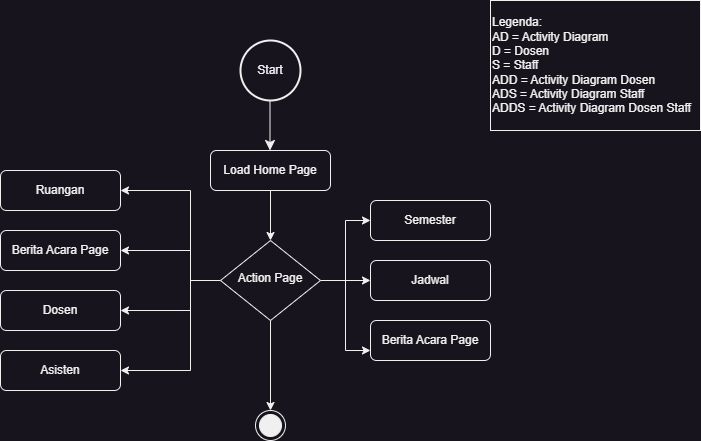

The diagram above was exported from draw.io. Its source (the exported page's mxGraphModel, read from the mxfile embedded in the PNG):
<mxGraphModel dx="1434" dy="756" grid="1" gridSize="10" guides="1" tooltips="1" connect="1" arrows="1" fold="1" page="1" pageScale="1" pageWidth="850" pageHeight="1100" math="0" shadow="0">
  <root>
    <mxCell id="0" />
    <mxCell id="1" parent="0" />
    <mxCell id="RSqRFHiRpvPJ92ih97fy-1" value="" style="rounded=0;html=1;jettySize=auto;orthogonalLoop=1;fontSize=11;endArrow=classic;endFill=1;endSize=8;strokeWidth=1;shadow=0;labelBackgroundColor=none;edgeStyle=orthogonalEdgeStyle;" parent="1" edge="1">
      <mxGeometry relative="1" as="geometry">
        <mxPoint x="419.5" y="100" as="sourcePoint" />
        <mxPoint x="419.5" y="150" as="targetPoint" />
      </mxGeometry>
    </mxCell>
    <mxCell id="RSqRFHiRpvPJ92ih97fy-2" value="Start" style="strokeWidth=2;html=1;shape=mxgraph.flowchart.start_2;whiteSpace=wrap;" parent="1" vertex="1">
      <mxGeometry x="390" y="40" width="60" height="60" as="geometry" />
    </mxCell>
    <mxCell id="RSqRFHiRpvPJ92ih97fy-3" style="edgeStyle=orthogonalEdgeStyle;rounded=0;orthogonalLoop=1;jettySize=auto;html=1;exitX=0;exitY=0.5;exitDx=0;exitDy=0;entryX=1;entryY=0.5;entryDx=0;entryDy=0;" parent="1" source="RSqRFHiRpvPJ92ih97fy-6" target="RSqRFHiRpvPJ92ih97fy-9" edge="1">
      <mxGeometry relative="1" as="geometry">
        <Array as="points">
          <mxPoint x="340" y="280" />
          <mxPoint x="340" y="250" />
        </Array>
      </mxGeometry>
    </mxCell>
    <mxCell id="RSqRFHiRpvPJ92ih97fy-4" style="edgeStyle=orthogonalEdgeStyle;rounded=0;orthogonalLoop=1;jettySize=auto;html=1;exitX=0;exitY=0.5;exitDx=0;exitDy=0;entryX=1;entryY=0.5;entryDx=0;entryDy=0;" parent="1" source="RSqRFHiRpvPJ92ih97fy-6" target="RSqRFHiRpvPJ92ih97fy-10" edge="1">
      <mxGeometry relative="1" as="geometry">
        <Array as="points">
          <mxPoint x="340" y="280" />
          <mxPoint x="340" y="310" />
        </Array>
      </mxGeometry>
    </mxCell>
    <mxCell id="RSqRFHiRpvPJ92ih97fy-5" style="edgeStyle=orthogonalEdgeStyle;rounded=0;orthogonalLoop=1;jettySize=auto;html=1;exitX=0.5;exitY=1;exitDx=0;exitDy=0;" parent="1" source="RSqRFHiRpvPJ92ih97fy-6" target="NjhkT9DV8Ig7Gb0lftOK-1" edge="1">
      <mxGeometry relative="1" as="geometry">
        <mxPoint x="420" y="380" as="targetPoint" />
      </mxGeometry>
    </mxCell>
    <mxCell id="RSqRFHiRpvPJ92ih97fy-16" style="edgeStyle=orthogonalEdgeStyle;rounded=0;orthogonalLoop=1;jettySize=auto;html=1;exitX=0;exitY=0.5;exitDx=0;exitDy=0;entryX=1;entryY=0.5;entryDx=0;entryDy=0;endArrow=classic;endFill=1;" parent="1" source="RSqRFHiRpvPJ92ih97fy-6" target="RSqRFHiRpvPJ92ih97fy-15" edge="1">
      <mxGeometry relative="1" as="geometry">
        <Array as="points">
          <mxPoint x="340" y="280" />
          <mxPoint x="340" y="370" />
        </Array>
      </mxGeometry>
    </mxCell>
    <mxCell id="RSqRFHiRpvPJ92ih97fy-17" style="edgeStyle=orthogonalEdgeStyle;rounded=0;orthogonalLoop=1;jettySize=auto;html=1;exitX=1;exitY=0.5;exitDx=0;exitDy=0;entryX=0;entryY=0.5;entryDx=0;entryDy=0;endArrow=classic;endFill=1;" parent="1" source="RSqRFHiRpvPJ92ih97fy-6" target="RSqRFHiRpvPJ92ih97fy-12" edge="1">
      <mxGeometry relative="1" as="geometry" />
    </mxCell>
    <mxCell id="RSqRFHiRpvPJ92ih97fy-18" style="edgeStyle=orthogonalEdgeStyle;rounded=0;orthogonalLoop=1;jettySize=auto;html=1;exitX=1;exitY=0.5;exitDx=0;exitDy=0;entryX=0;entryY=0.5;entryDx=0;entryDy=0;endArrow=classic;endFill=1;" parent="1" source="RSqRFHiRpvPJ92ih97fy-6" target="RSqRFHiRpvPJ92ih97fy-13" edge="1">
      <mxGeometry relative="1" as="geometry" />
    </mxCell>
    <mxCell id="RSqRFHiRpvPJ92ih97fy-19" style="edgeStyle=orthogonalEdgeStyle;rounded=0;orthogonalLoop=1;jettySize=auto;html=1;exitX=1;exitY=0.5;exitDx=0;exitDy=0;entryX=0;entryY=0.75;entryDx=0;entryDy=0;endArrow=classic;endFill=1;" parent="1" source="RSqRFHiRpvPJ92ih97fy-6" target="RSqRFHiRpvPJ92ih97fy-14" edge="1">
      <mxGeometry relative="1" as="geometry" />
    </mxCell>
    <mxCell id="RSqRFHiRpvPJ92ih97fy-22" style="edgeStyle=orthogonalEdgeStyle;rounded=0;orthogonalLoop=1;jettySize=auto;html=1;exitX=0;exitY=0.5;exitDx=0;exitDy=0;entryX=1;entryY=0.5;entryDx=0;entryDy=0;endArrow=classic;endFill=1;" parent="1" source="RSqRFHiRpvPJ92ih97fy-6" target="RSqRFHiRpvPJ92ih97fy-20" edge="1">
      <mxGeometry relative="1" as="geometry">
        <Array as="points">
          <mxPoint x="340" y="280" />
          <mxPoint x="340" y="190" />
        </Array>
      </mxGeometry>
    </mxCell>
    <mxCell id="RSqRFHiRpvPJ92ih97fy-6" value="Action Page" style="rhombus;whiteSpace=wrap;html=1;shadow=0;fontFamily=Helvetica;fontSize=12;align=center;strokeWidth=1;spacing=6;spacingTop=-4;" parent="1" vertex="1">
      <mxGeometry x="370" y="240" width="100" height="80" as="geometry" />
    </mxCell>
    <mxCell id="RSqRFHiRpvPJ92ih97fy-7" style="edgeStyle=orthogonalEdgeStyle;rounded=0;orthogonalLoop=1;jettySize=auto;html=1;exitX=0.5;exitY=1;exitDx=0;exitDy=0;" parent="1" source="RSqRFHiRpvPJ92ih97fy-8" target="RSqRFHiRpvPJ92ih97fy-6" edge="1">
      <mxGeometry relative="1" as="geometry" />
    </mxCell>
    <mxCell id="RSqRFHiRpvPJ92ih97fy-8" value="Load Home Page" style="rounded=1;whiteSpace=wrap;html=1;fontSize=12;glass=0;strokeWidth=1;shadow=0;" parent="1" vertex="1">
      <mxGeometry x="360" y="150" width="120" height="40" as="geometry" />
    </mxCell>
    <mxCell id="RSqRFHiRpvPJ92ih97fy-9" value="Berita Acara Page" style="rounded=1;whiteSpace=wrap;html=1;fontSize=12;glass=0;strokeWidth=1;shadow=0;" parent="1" vertex="1">
      <mxGeometry x="150" y="230" width="120" height="40" as="geometry" />
    </mxCell>
    <mxCell id="RSqRFHiRpvPJ92ih97fy-10" value="Dosen" style="rounded=1;whiteSpace=wrap;html=1;fontSize=12;glass=0;strokeWidth=1;shadow=0;" parent="1" vertex="1">
      <mxGeometry x="150" y="290" width="120" height="40" as="geometry" />
    </mxCell>
    <mxCell id="RSqRFHiRpvPJ92ih97fy-12" value="Semester" style="rounded=1;whiteSpace=wrap;html=1;fontSize=12;glass=0;strokeWidth=1;shadow=0;" parent="1" vertex="1">
      <mxGeometry x="520" y="200" width="120" height="40" as="geometry" />
    </mxCell>
    <mxCell id="RSqRFHiRpvPJ92ih97fy-13" value="Jadwal" style="rounded=1;whiteSpace=wrap;html=1;fontSize=12;glass=0;strokeWidth=1;shadow=0;" parent="1" vertex="1">
      <mxGeometry x="520" y="260" width="120" height="40" as="geometry" />
    </mxCell>
    <mxCell id="RSqRFHiRpvPJ92ih97fy-14" value="Berita Acara Page" style="rounded=1;whiteSpace=wrap;html=1;fontSize=12;glass=0;strokeWidth=1;shadow=0;" parent="1" vertex="1">
      <mxGeometry x="520" y="320" width="120" height="40" as="geometry" />
    </mxCell>
    <mxCell id="RSqRFHiRpvPJ92ih97fy-15" value="Asisten" style="rounded=1;whiteSpace=wrap;html=1;fontSize=12;glass=0;strokeWidth=1;shadow=0;" parent="1" vertex="1">
      <mxGeometry x="150" y="350" width="120" height="40" as="geometry" />
    </mxCell>
    <mxCell id="RSqRFHiRpvPJ92ih97fy-20" value="Ruangan" style="rounded=1;whiteSpace=wrap;html=1;fontSize=12;glass=0;strokeWidth=1;shadow=0;" parent="1" vertex="1">
      <mxGeometry x="150" y="170" width="120" height="40" as="geometry" />
    </mxCell>
    <mxCell id="NjhkT9DV8Ig7Gb0lftOK-1" value="" style="ellipse;html=1;shape=endState;fillColor=strokeColor;" parent="1" vertex="1">
      <mxGeometry x="405" y="410" width="30" height="30" as="geometry" />
    </mxCell>
    <mxCell id="aEd4la4ohYJBIJuGdeuL-1" value="Legenda:&lt;br&gt;AD = Activity Diagram&lt;br&gt;D = Dosen&lt;br&gt;S = Staff&lt;br&gt;ADD = Activity Diagram Dosen&lt;br&gt;ADS = Activity Diagram&amp;nbsp;Staff&lt;br&gt;ADDS = Activity Diagram&amp;nbsp;Dosen Staff" style="rounded=0;whiteSpace=wrap;html=1;align=left;" vertex="1" parent="1">
      <mxGeometry x="640" width="210" height="130" as="geometry" />
    </mxCell>
  </root>
</mxGraphModel>